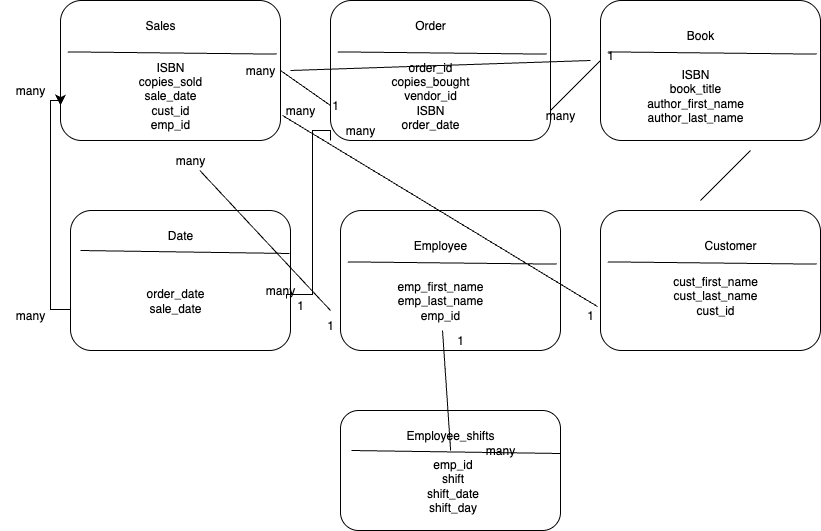

The diagram above was exported from draw.io. Its source (the exported page's mxGraphModel, read from the mxfile embedded in the PNG):
<mxGraphModel dx="1552" dy="744" grid="1" gridSize="10" guides="1" tooltips="1" connect="1" arrows="1" fold="1" page="1" pageScale="1" pageWidth="827" pageHeight="1169" math="0" shadow="0">
  <root>
    <mxCell id="0" />
    <mxCell id="1" parent="0" />
    <mxCell id="lrMG7ZCVxLaWpvtl9Ros-1" value="" style="rounded=1;whiteSpace=wrap;html=1;" vertex="1" parent="1">
      <mxGeometry x="60" y="290" width="220" height="140" as="geometry" />
    </mxCell>
    <mxCell id="lrMG7ZCVxLaWpvtl9Ros-2" value="" style="endArrow=none;html=1;rounded=0;fontSize=12;startSize=8;endSize=8;curved=1;exitX=0.033;exitY=0.367;exitDx=0;exitDy=0;exitPerimeter=0;entryX=0.983;entryY=0.383;entryDx=0;entryDy=0;entryPerimeter=0;" edge="1" parent="1" source="lrMG7ZCVxLaWpvtl9Ros-1" target="lrMG7ZCVxLaWpvtl9Ros-1">
      <mxGeometry width="50" height="50" relative="1" as="geometry">
        <mxPoint x="330" y="410" as="sourcePoint" />
        <mxPoint x="380" y="360" as="targetPoint" />
      </mxGeometry>
    </mxCell>
    <mxCell id="lrMG7ZCVxLaWpvtl9Ros-6" value="" style="rounded=1;whiteSpace=wrap;html=1;" vertex="1" parent="1">
      <mxGeometry x="70" y="500" width="220" height="140" as="geometry" />
    </mxCell>
    <mxCell id="lrMG7ZCVxLaWpvtl9Ros-7" value="" style="endArrow=none;html=1;rounded=0;fontSize=12;startSize=8;endSize=8;curved=1;exitX=0.033;exitY=0.367;exitDx=0;exitDy=0;exitPerimeter=0;entryX=0.983;entryY=0.383;entryDx=0;entryDy=0;entryPerimeter=0;" edge="1" parent="1">
      <mxGeometry width="50" height="50" relative="1" as="geometry">
        <mxPoint x="80" y="540" as="sourcePoint" />
        <mxPoint x="289" y="543" as="targetPoint" />
      </mxGeometry>
    </mxCell>
    <mxCell id="lrMG7ZCVxLaWpvtl9Ros-8" value="" style="rounded=1;whiteSpace=wrap;html=1;" vertex="1" parent="1">
      <mxGeometry x="330" y="290" width="220" height="140" as="geometry" />
    </mxCell>
    <mxCell id="lrMG7ZCVxLaWpvtl9Ros-9" value="" style="endArrow=none;html=1;rounded=0;fontSize=12;startSize=8;endSize=8;curved=1;exitX=0.033;exitY=0.367;exitDx=0;exitDy=0;exitPerimeter=0;entryX=0.983;entryY=0.383;entryDx=0;entryDy=0;entryPerimeter=0;" edge="1" parent="1" source="lrMG7ZCVxLaWpvtl9Ros-8" target="lrMG7ZCVxLaWpvtl9Ros-8">
      <mxGeometry width="50" height="50" relative="1" as="geometry">
        <mxPoint x="690" y="540" as="sourcePoint" />
        <mxPoint x="740" y="490" as="targetPoint" />
      </mxGeometry>
    </mxCell>
    <mxCell id="lrMG7ZCVxLaWpvtl9Ros-10" value="" style="rounded=1;whiteSpace=wrap;html=1;" vertex="1" parent="1">
      <mxGeometry x="600" y="290" width="220" height="140" as="geometry" />
    </mxCell>
    <mxCell id="lrMG7ZCVxLaWpvtl9Ros-11" value="" style="endArrow=none;html=1;rounded=0;fontSize=12;startSize=8;endSize=8;curved=1;exitX=0.033;exitY=0.367;exitDx=0;exitDy=0;exitPerimeter=0;entryX=0.983;entryY=0.383;entryDx=0;entryDy=0;entryPerimeter=0;" edge="1" parent="1" source="lrMG7ZCVxLaWpvtl9Ros-10" target="lrMG7ZCVxLaWpvtl9Ros-10">
      <mxGeometry width="50" height="50" relative="1" as="geometry">
        <mxPoint x="740" y="870" as="sourcePoint" />
        <mxPoint x="790" y="820" as="targetPoint" />
      </mxGeometry>
    </mxCell>
    <mxCell id="lrMG7ZCVxLaWpvtl9Ros-13" value="" style="rounded=1;whiteSpace=wrap;html=1;" vertex="1" parent="1">
      <mxGeometry x="600" y="500" width="220" height="140" as="geometry" />
    </mxCell>
    <mxCell id="lrMG7ZCVxLaWpvtl9Ros-14" value="" style="endArrow=none;html=1;rounded=0;fontSize=12;startSize=8;endSize=8;curved=1;exitX=0.033;exitY=0.367;exitDx=0;exitDy=0;exitPerimeter=0;entryX=0.983;entryY=0.383;entryDx=0;entryDy=0;entryPerimeter=0;" edge="1" parent="1" source="lrMG7ZCVxLaWpvtl9Ros-13" target="lrMG7ZCVxLaWpvtl9Ros-13">
      <mxGeometry width="50" height="50" relative="1" as="geometry">
        <mxPoint x="840" y="830" as="sourcePoint" />
        <mxPoint x="890" y="780" as="targetPoint" />
      </mxGeometry>
    </mxCell>
    <mxCell id="lrMG7ZCVxLaWpvtl9Ros-15" value="" style="rounded=1;whiteSpace=wrap;html=1;" vertex="1" parent="1">
      <mxGeometry x="340" y="500" width="220" height="140" as="geometry" />
    </mxCell>
    <mxCell id="lrMG7ZCVxLaWpvtl9Ros-16" value="" style="endArrow=none;html=1;rounded=0;fontSize=12;startSize=8;endSize=8;curved=1;exitX=0.033;exitY=0.367;exitDx=0;exitDy=0;exitPerimeter=0;entryX=0.983;entryY=0.383;entryDx=0;entryDy=0;entryPerimeter=0;" edge="1" parent="1" source="lrMG7ZCVxLaWpvtl9Ros-15" target="lrMG7ZCVxLaWpvtl9Ros-15">
      <mxGeometry width="50" height="50" relative="1" as="geometry">
        <mxPoint x="700" y="750" as="sourcePoint" />
        <mxPoint x="750" y="700" as="targetPoint" />
      </mxGeometry>
    </mxCell>
    <mxCell id="lrMG7ZCVxLaWpvtl9Ros-19" value="Book" style="text;html=1;align=center;verticalAlign=middle;whiteSpace=wrap;rounded=0;" vertex="1" parent="1">
      <mxGeometry x="670" y="310" width="60" height="30" as="geometry" />
    </mxCell>
    <mxCell id="lrMG7ZCVxLaWpvtl9Ros-21" value="Order" style="text;html=1;align=center;verticalAlign=middle;whiteSpace=wrap;rounded=0;" vertex="1" parent="1">
      <mxGeometry x="400" y="300" width="60" height="30" as="geometry" />
    </mxCell>
    <mxCell id="lrMG7ZCVxLaWpvtl9Ros-23" value="ISBN&lt;div&gt;book_title&lt;/div&gt;&lt;div&gt;author_first_name&lt;/div&gt;&lt;div&gt;author_last_name&lt;/div&gt;" style="text;html=1;align=center;verticalAlign=middle;whiteSpace=wrap;rounded=0;" vertex="1" parent="1">
      <mxGeometry x="640" y="350" width="110" height="70" as="geometry" />
    </mxCell>
    <mxCell id="lrMG7ZCVxLaWpvtl9Ros-24" value="order_id&lt;div&gt;copies_bought&lt;/div&gt;&lt;div&gt;vendor_id&lt;/div&gt;&lt;div&gt;ISBN&lt;/div&gt;&lt;div&gt;order_date&lt;/div&gt;" style="text;html=1;align=center;verticalAlign=middle;whiteSpace=wrap;rounded=0;" vertex="1" parent="1">
      <mxGeometry x="375" y="350" width="110" height="70" as="geometry" />
    </mxCell>
    <mxCell id="lrMG7ZCVxLaWpvtl9Ros-25" value="ISBN&lt;div&gt;copies_sold&lt;/div&gt;&lt;div&gt;sale_date&lt;/div&gt;&lt;div&gt;cust_id&lt;/div&gt;&lt;div&gt;emp_id&lt;/div&gt;" style="text;html=1;align=center;verticalAlign=middle;whiteSpace=wrap;rounded=0;" vertex="1" parent="1">
      <mxGeometry x="115" y="350" width="110" height="70" as="geometry" />
    </mxCell>
    <mxCell id="lrMG7ZCVxLaWpvtl9Ros-27" value="Sales" style="text;html=1;align=center;verticalAlign=middle;whiteSpace=wrap;rounded=0;" vertex="1" parent="1">
      <mxGeometry x="130" y="300" width="60" height="30" as="geometry" />
    </mxCell>
    <mxCell id="lrMG7ZCVxLaWpvtl9Ros-28" value="Date" style="text;html=1;align=center;verticalAlign=middle;whiteSpace=wrap;rounded=0;" vertex="1" parent="1">
      <mxGeometry x="150" y="510" width="60" height="30" as="geometry" />
    </mxCell>
    <mxCell id="lrMG7ZCVxLaWpvtl9Ros-29" value="Employee" style="text;html=1;align=center;verticalAlign=middle;whiteSpace=wrap;rounded=0;" vertex="1" parent="1">
      <mxGeometry x="410" y="520" width="60" height="30" as="geometry" />
    </mxCell>
    <mxCell id="lrMG7ZCVxLaWpvtl9Ros-30" value="Customer" style="text;html=1;align=center;verticalAlign=middle;whiteSpace=wrap;rounded=0;" vertex="1" parent="1">
      <mxGeometry x="700" y="520" width="60" height="30" as="geometry" />
    </mxCell>
    <mxCell id="lrMG7ZCVxLaWpvtl9Ros-32" value="many" style="text;html=1;align=center;verticalAlign=middle;whiteSpace=wrap;rounded=0;" vertex="1" parent="1">
      <mxGeometry x="270" y="390" width="60" height="20" as="geometry" />
    </mxCell>
    <mxCell id="lrMG7ZCVxLaWpvtl9Ros-33" value="order_date&lt;div&gt;sale_date&lt;/div&gt;" style="text;html=1;align=center;verticalAlign=middle;whiteSpace=wrap;rounded=0;" vertex="1" parent="1">
      <mxGeometry x="100" y="560" width="150" height="60" as="geometry" />
    </mxCell>
    <mxCell id="lrMG7ZCVxLaWpvtl9Ros-37" value="emp_first_name&lt;div&gt;emp_last_name&lt;/div&gt;&lt;div&gt;emp_id&lt;/div&gt;" style="text;html=1;align=center;verticalAlign=middle;whiteSpace=wrap;rounded=0;" vertex="1" parent="1">
      <mxGeometry x="365" y="560" width="150" height="60" as="geometry" />
    </mxCell>
    <mxCell id="lrMG7ZCVxLaWpvtl9Ros-38" value="cust_first_name&lt;div&gt;cust_last_name&lt;/div&gt;&lt;div&gt;cust_id&lt;/div&gt;" style="text;html=1;align=center;verticalAlign=middle;whiteSpace=wrap;rounded=0;" vertex="1" parent="1">
      <mxGeometry x="670" y="560" width="90" height="50" as="geometry" />
    </mxCell>
    <mxCell id="lrMG7ZCVxLaWpvtl9Ros-39" value="" style="endArrow=none;html=1;rounded=0;fontSize=12;startSize=8;endSize=8;curved=1;exitX=-0.014;exitY=0.686;exitDx=0;exitDy=0;exitPerimeter=0;entryX=1.009;entryY=0.821;entryDx=0;entryDy=0;entryPerimeter=0;" edge="1" parent="1" source="lrMG7ZCVxLaWpvtl9Ros-13" target="lrMG7ZCVxLaWpvtl9Ros-1">
      <mxGeometry width="50" height="50" relative="1" as="geometry">
        <mxPoint x="710" y="490" as="sourcePoint" />
        <mxPoint x="760" y="440" as="targetPoint" />
      </mxGeometry>
    </mxCell>
    <mxCell id="lrMG7ZCVxLaWpvtl9Ros-40" value="1" style="text;html=1;align=center;verticalAlign=middle;whiteSpace=wrap;rounded=0;" vertex="1" parent="1">
      <mxGeometry x="560" y="590" width="60" height="30" as="geometry" />
    </mxCell>
    <mxCell id="lrMG7ZCVxLaWpvtl9Ros-42" value="many" style="text;html=1;align=center;verticalAlign=middle;whiteSpace=wrap;rounded=0;" vertex="1" parent="1">
      <mxGeometry x="160" y="440" width="60" height="20" as="geometry" />
    </mxCell>
    <mxCell id="lrMG7ZCVxLaWpvtl9Ros-43" value="" style="endArrow=none;html=1;rounded=0;fontSize=12;startSize=8;endSize=8;curved=1;" edge="1" parent="1" target="lrMG7ZCVxLaWpvtl9Ros-42">
      <mxGeometry width="50" height="50" relative="1" as="geometry">
        <mxPoint x="330" y="600" as="sourcePoint" />
        <mxPoint x="192" y="415" as="targetPoint" />
      </mxGeometry>
    </mxCell>
    <mxCell id="lrMG7ZCVxLaWpvtl9Ros-44" value="1" style="text;html=1;align=center;verticalAlign=middle;whiteSpace=wrap;rounded=0;" vertex="1" parent="1">
      <mxGeometry x="300" y="600" width="60" height="30" as="geometry" />
    </mxCell>
    <mxCell id="lrMG7ZCVxLaWpvtl9Ros-46" value="" style="endArrow=none;html=1;rounded=0;fontSize=12;startSize=8;endSize=8;curved=1;exitX=1;exitY=0.5;exitDx=0;exitDy=0;entryX=1;entryY=0.25;entryDx=0;entryDy=0;" edge="1" parent="1" source="lrMG7ZCVxLaWpvtl9Ros-1" target="lrMG7ZCVxLaWpvtl9Ros-32">
      <mxGeometry width="50" height="50" relative="1" as="geometry">
        <mxPoint x="270" y="210" as="sourcePoint" />
        <mxPoint x="320" y="260" as="targetPoint" />
      </mxGeometry>
    </mxCell>
    <mxCell id="lrMG7ZCVxLaWpvtl9Ros-48" value="many" style="text;html=1;align=center;verticalAlign=middle;whiteSpace=wrap;rounded=0;" vertex="1" parent="1">
      <mxGeometry x="230" y="350" width="60" height="20" as="geometry" />
    </mxCell>
    <mxCell id="lrMG7ZCVxLaWpvtl9Ros-49" value="1" style="text;html=1;align=center;verticalAlign=middle;whiteSpace=wrap;rounded=0;" vertex="1" parent="1">
      <mxGeometry x="305" y="380" width="60" height="30" as="geometry" />
    </mxCell>
    <mxCell id="lrMG7ZCVxLaWpvtl9Ros-50" value="" style="endArrow=none;html=1;rounded=0;fontSize=12;startSize=8;endSize=8;curved=1;" edge="1" parent="1">
      <mxGeometry width="50" height="50" relative="1" as="geometry">
        <mxPoint x="700" y="490" as="sourcePoint" />
        <mxPoint x="750" y="440" as="targetPoint" />
      </mxGeometry>
    </mxCell>
    <mxCell id="lrMG7ZCVxLaWpvtl9Ros-51" value="" style="endArrow=none;html=1;rounded=0;fontSize=12;startSize=8;endSize=8;edgeStyle=orthogonalEdgeStyle;entryX=0.036;entryY=0.936;entryDx=0;entryDy=0;entryPerimeter=0;exitX=0.982;exitY=0.629;exitDx=0;exitDy=0;exitPerimeter=0;" edge="1" parent="1" source="lrMG7ZCVxLaWpvtl9Ros-6">
      <mxGeometry width="50" height="50" relative="1" as="geometry">
        <mxPoint x="302.08" y="584" as="sourcePoint" />
        <mxPoint x="330.00000000000006" y="430.03999999999996" as="targetPoint" />
        <Array as="points">
          <mxPoint x="286" y="584" />
          <mxPoint x="312" y="584" />
          <mxPoint x="312" y="420" />
          <mxPoint x="330" y="420" />
        </Array>
      </mxGeometry>
    </mxCell>
    <mxCell id="lrMG7ZCVxLaWpvtl9Ros-57" value="" style="endArrow=classic;html=1;rounded=0;fontSize=12;startSize=8;endSize=8;exitX=0;exitY=0.707;exitDx=0;exitDy=0;exitPerimeter=0;edgeStyle=orthogonalEdgeStyle;entryX=0;entryY=0.75;entryDx=0;entryDy=0;" edge="1" parent="1" source="lrMG7ZCVxLaWpvtl9Ros-6" target="lrMG7ZCVxLaWpvtl9Ros-1">
      <mxGeometry width="50" height="50" relative="1" as="geometry">
        <mxPoint x="40" y="610" as="sourcePoint" />
        <mxPoint x="40" y="390" as="targetPoint" />
        <Array as="points">
          <mxPoint x="50" y="599" />
          <mxPoint x="50" y="390" />
          <mxPoint x="60" y="390" />
        </Array>
      </mxGeometry>
    </mxCell>
    <mxCell id="lrMG7ZCVxLaWpvtl9Ros-60" value="many" style="text;html=1;align=center;verticalAlign=middle;whiteSpace=wrap;rounded=0;" vertex="1" parent="1">
      <mxGeometry y="595" width="60" height="20" as="geometry" />
    </mxCell>
    <mxCell id="lrMG7ZCVxLaWpvtl9Ros-61" value="many" style="text;html=1;align=center;verticalAlign=middle;whiteSpace=wrap;rounded=0;" vertex="1" parent="1">
      <mxGeometry y="370" width="60" height="20" as="geometry" />
    </mxCell>
    <mxCell id="lrMG7ZCVxLaWpvtl9Ros-64" value="many" style="text;html=1;align=center;verticalAlign=middle;whiteSpace=wrap;rounded=0;" vertex="1" parent="1">
      <mxGeometry x="250" y="570" width="60" height="20" as="geometry" />
    </mxCell>
    <mxCell id="lrMG7ZCVxLaWpvtl9Ros-65" value="many" style="text;html=1;align=center;verticalAlign=middle;whiteSpace=wrap;rounded=0;" vertex="1" parent="1">
      <mxGeometry x="330" y="410" width="60" height="20" as="geometry" />
    </mxCell>
    <mxCell id="lrMG7ZCVxLaWpvtl9Ros-66" value="" style="endArrow=none;html=1;rounded=0;fontSize=12;startSize=8;endSize=8;curved=1;" edge="1" parent="1">
      <mxGeometry width="50" height="50" relative="1" as="geometry">
        <mxPoint x="550" y="400" as="sourcePoint" />
        <mxPoint x="600" y="350" as="targetPoint" />
      </mxGeometry>
    </mxCell>
    <mxCell id="lrMG7ZCVxLaWpvtl9Ros-67" value="1" style="text;html=1;align=center;verticalAlign=middle;whiteSpace=wrap;rounded=0;" vertex="1" parent="1">
      <mxGeometry x="580" y="330" width="60" height="30" as="geometry" />
    </mxCell>
    <mxCell id="lrMG7ZCVxLaWpvtl9Ros-68" value="1" style="text;html=1;align=center;verticalAlign=middle;whiteSpace=wrap;rounded=0;" vertex="1" parent="1">
      <mxGeometry x="270" y="580" width="60" height="30" as="geometry" />
    </mxCell>
    <mxCell id="lrMG7ZCVxLaWpvtl9Ros-69" value="many" style="text;html=1;align=center;verticalAlign=middle;whiteSpace=wrap;rounded=0;" vertex="1" parent="1">
      <mxGeometry x="530" y="390" width="60" height="30" as="geometry" />
    </mxCell>
    <mxCell id="lrMG7ZCVxLaWpvtl9Ros-70" value="" style="endArrow=none;html=1;rounded=0;fontSize=12;startSize=8;endSize=8;curved=1;exitX=1;exitY=0.5;exitDx=0;exitDy=0;" edge="1" parent="1" source="lrMG7ZCVxLaWpvtl9Ros-48">
      <mxGeometry width="50" height="50" relative="1" as="geometry">
        <mxPoint x="300" y="360" as="sourcePoint" />
        <mxPoint x="590" y="350" as="targetPoint" />
      </mxGeometry>
    </mxCell>
    <mxCell id="blBGEq_MM6MfNd-q08a1-1" value="" style="rounded=1;whiteSpace=wrap;html=1;" vertex="1" parent="1">
      <mxGeometry x="340" y="700" width="220" height="120" as="geometry" />
    </mxCell>
    <mxCell id="blBGEq_MM6MfNd-q08a1-2" value="" style="endArrow=none;html=1;rounded=0;fontSize=12;startSize=8;endSize=8;curved=1;exitX=0.033;exitY=0.367;exitDx=0;exitDy=0;exitPerimeter=0;entryX=0.983;entryY=0.383;entryDx=0;entryDy=0;entryPerimeter=0;" edge="1" parent="1">
      <mxGeometry width="50" height="50" relative="1" as="geometry">
        <mxPoint x="351" y="740" as="sourcePoint" />
        <mxPoint x="560" y="743" as="targetPoint" />
      </mxGeometry>
    </mxCell>
    <mxCell id="blBGEq_MM6MfNd-q08a1-4" value="Employee_shifts" style="text;html=1;align=center;verticalAlign=middle;whiteSpace=wrap;rounded=0;" vertex="1" parent="1">
      <mxGeometry x="420" y="710" width="60" height="30" as="geometry" />
    </mxCell>
    <mxCell id="blBGEq_MM6MfNd-q08a1-5" value="emp_id&lt;div&gt;shift&lt;/div&gt;&lt;div&gt;shift_date&lt;/div&gt;&lt;div&gt;shift_day&lt;/div&gt;" style="text;html=1;align=center;verticalAlign=middle;whiteSpace=wrap;rounded=0;" vertex="1" parent="1">
      <mxGeometry x="375" y="740" width="155" height="70" as="geometry" />
    </mxCell>
    <mxCell id="blBGEq_MM6MfNd-q08a1-6" value="" style="endArrow=none;html=1;rounded=0;fontSize=12;startSize=8;endSize=8;curved=1;" edge="1" parent="1" source="blBGEq_MM6MfNd-q08a1-5" target="lrMG7ZCVxLaWpvtl9Ros-37">
      <mxGeometry width="50" height="50" relative="1" as="geometry">
        <mxPoint x="435" y="690" as="sourcePoint" />
        <mxPoint x="485" y="640" as="targetPoint" />
      </mxGeometry>
    </mxCell>
    <mxCell id="blBGEq_MM6MfNd-q08a1-8" value="1" style="text;html=1;align=center;verticalAlign=middle;whiteSpace=wrap;rounded=0;" vertex="1" parent="1">
      <mxGeometry x="430" y="615" width="60" height="30" as="geometry" />
    </mxCell>
    <mxCell id="blBGEq_MM6MfNd-q08a1-9" value="many" style="text;html=1;align=center;verticalAlign=middle;whiteSpace=wrap;rounded=0;" vertex="1" parent="1">
      <mxGeometry x="470" y="730" width="60" height="20" as="geometry" />
    </mxCell>
  </root>
</mxGraphModel>